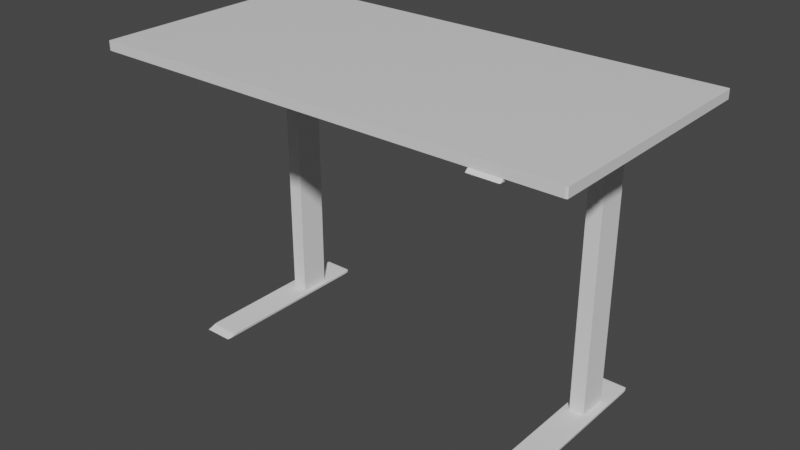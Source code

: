 # Source: Setup.blend  (saved by Blender 3.2.14; exported with 4.5.12 LTS)
import bpy
from mathutils import Matrix  # noqa: F401  (used for matrix-valued properties, if any)

bpy.ops.wm.read_factory_settings(use_empty=True)
scene = bpy.context.scene
scene.name = 'Scene'

# ---- collections
col_collection = bpy.data.collections.new('Collection'); scene.collection.children.link(col_collection)

# ---- materials (node trees are filled in below, after node groups)
mat_material = bpy.data.materials.new('Material')
mat_material.alpha_threshold = 0.0
mat_material.use_transparent_shadow = False
mat_material.line_color = (0.0, 0.0, 0.0, 1.0)

# ---- material node trees
mat_material.use_nodes = True; mat_material.node_tree.nodes.clear()
_N = mat_material.node_tree.nodes; _L = mat_material.node_tree.links
n0 = _N.new('ShaderNodeOutputMaterial'); n0.name = 'Material Output'; n0.location = (300, 300)
n1 = _N.new('ShaderNodeBsdfPrincipled'); n1.name = 'Principled BSDF'; n1.location = (10, 300)
n1.distribution = 'GGX'
n1.subsurface_method = 'RANDOM_WALK_SKIN'
n1.inputs[2].default_value = 0.4
n1.inputs[3].default_value = 1.45
n1.inputs[27].default_value = (0.0, 0.0, 0.0, 1.0)
n1.inputs[28].default_value = 1.0
_L.new(n1.outputs[0], n0.inputs[0])
n0.is_active_output = True

# ---- world
world_world = bpy.data.worlds.new('World'); scene.world = world_world
world_world.use_nodes = True; world_world.node_tree.nodes.clear()
_N = world_world.node_tree.nodes; _L = world_world.node_tree.links
n0 = _N.new('ShaderNodeOutputWorld'); n0.name = 'World Output'; n0.location = (300, 300)
n1 = _N.new('ShaderNodeBackground'); n1.name = 'Background'; n1.location = (10, 300)
n1.inputs[0].default_value = (0.05088, 0.05088, 0.05088, 1.0)
_L.new(n1.outputs[0], n0.inputs[0])
n0.is_active_output = True
world_world.color = (0.05088, 0.05088, 0.05088)
world_world.use_sun_shadow = False
world_world.sun_shadow_jitter_overblur = 0.0

# ---- meshes
me_cube = bpy.data.meshes.new('Cube')
me_cube.from_pydata([(1.0, 1.0, 1.0), (1.0, 1.0, -1.0), (1.0, -1.0, 1.0), (1.0, -1.0, -1.0), (0.0, 1.0, -1.0), (0.0, -1.0, 1.0), (0.0, -1.0, -1.0), (0.0, 1.0, 1.0)], [], [(4, 1, 3, 6), (1, 0, 2, 3), (4, 7, 0, 1), (3, 2, 5, 6), (0, 7, 5, 2)])
_uv = me_cube.uv_layers.new(name='UVMap')
_uv.uv.foreach_set('vector', [0.25, 0.5, 0.375, 0.5, 0.375, 0.75, 0.25, 0.75, 0.375, 0.5, 0.625, 0.5, 0.625, 0.75, 0.375, 0.75, 0.375, 0.375, 0.625, 0.375, 0.625, 0.5, 0.375, 0.5, 0.375, 0.75, 0.625, 0.75, 0.625, 0.875, 0.375, 0.875, 0.625, 0.5, 0.75, 0.5, 0.75, 0.75, 0.625, 0.75])
me_cube.materials.append(mat_material)
me_cube.use_mirror_vertex_groups = False
me_cube.update()
me_cube_007 = bpy.data.meshes.new('Cube.007')
me_cube_007.from_pydata([(-1.0, -1.0, -1.0), (-1.0, -1.0, 1.0), (-1.0, 1.0, -1.0), (-1.0, 1.0, 1.0), (1.0, -1.0, -1.0), (1.0, -1.0, 1.0), (1.0, 1.0, -1.0), (1.0, 1.0, 1.0)], [], [(0, 1, 3, 2), (2, 3, 7, 6), (6, 7, 5, 4), (4, 5, 1, 0), (2, 6, 4, 0), (7, 3, 1, 5)])
_uv = me_cube_007.uv_layers.new(name='UVMap')
_uv.uv.foreach_set('vector', [0.375, 0.0, 0.625, 0.0, 0.625, 0.25, 0.375, 0.25, 0.375, 0.25, 0.625, 0.25, 0.625, 0.5, 0.375, 0.5, 0.375, 0.5, 0.625, 0.5, 0.625, 0.75, 0.375, 0.75, 0.375, 0.75, 0.625, 0.75, 0.625, 1.0, 0.375, 1.0, 0.125, 0.5, 0.375, 0.5, 0.375, 0.75, 0.125, 0.75, 0.625, 0.5, 0.875, 0.5, 0.875, 0.75, 0.625, 0.75])
me_cube_007.update()
me_cube_008 = bpy.data.meshes.new('Cube.008')
me_cube_008.from_pydata([(-1.0, -1.0, -1.0), (-1.0, -1.0, 1.0), (-1.0, 1.0, -1.0), (-1.0, 1.0, 1.0), (1.0, -1.0, -1.0), (1.0, -1.0, 1.0), (1.0, 1.0, -1.0), (1.0, 1.0, 1.0)], [], [(0, 1, 3, 2), (2, 3, 7, 6), (6, 7, 5, 4), (4, 5, 1, 0), (2, 6, 4, 0), (7, 3, 1, 5)])
_uv = me_cube_008.uv_layers.new(name='UVMap')
_uv.uv.foreach_set('vector', [0.375, 0.0, 0.625, 0.0, 0.625, 0.25, 0.375, 0.25, 0.375, 0.25, 0.625, 0.25, 0.625, 0.5, 0.375, 0.5, 0.375, 0.5, 0.625, 0.5, 0.625, 0.75, 0.375, 0.75, 0.375, 0.75, 0.625, 0.75, 0.625, 1.0, 0.375, 1.0, 0.125, 0.5, 0.375, 0.5, 0.375, 0.75, 0.125, 0.75, 0.625, 0.5, 0.875, 0.5, 0.875, 0.75, 0.625, 0.75])
me_cube_008.update()
me_cube_009 = bpy.data.meshes.new('Cube.009')
me_cube_009.from_pydata([(-0.9968, -1.007, -0.9067), (-0.9821, -0.8996, -0.2145), (-0.9968, 0.9931, -0.9067), (-0.9968, 0.9931, -0.24), (1.003, -1.007, -0.9067), (1.032, -0.9054, -0.1492), (1.003, 0.9931, -0.9067), (1.003, 0.9931, -0.24)], [], [(0, 1, 3, 2), (2, 3, 7, 6), (6, 7, 5, 4), (4, 5, 1, 0), (2, 6, 4, 0), (7, 3, 1, 5)])
_uv = me_cube_009.uv_layers.new(name='UVMap')
_uv.uv.foreach_set('vector', [0.375, 0.0, 0.625, 0.0, 0.625, 0.25, 0.375, 0.25, 0.375, 0.25, 0.625, 0.25, 0.625, 0.5, 0.375, 0.5, 0.375, 0.5, 0.625, 0.5, 0.625, 0.75, 0.375, 0.75, 0.375, 0.75, 0.625, 0.75, 0.625, 1.0, 0.375, 1.0, 0.125, 0.5, 0.375, 0.5, 0.375, 0.75, 0.125, 0.75, 0.625, 0.5, 0.875, 0.5, 0.875, 0.75, 0.625, 0.75])
me_cube_009.update()
me_cube_011 = bpy.data.meshes.new('Cube.011')
me_cube_011.from_pydata([(-1.0, -1.037, -1.0), (-1.0, -0.811, 1.0), (-1.0, 1.0, -1.0), (-1.0, 1.0, 1.0), (1.0, -1.026, -1.0), (1.0, -0.8085, 1.0), (1.0, 1.014, -1.0), (1.0, 1.0, 1.0), (-1.0, -1.037, -1.0)], [], [(0, 1, 3, 2), (2, 3, 7, 6), (6, 7, 5, 4), (4, 5, 1, 0), (2, 6, 4, 0), (7, 3, 1, 5)])
_uv = me_cube_011.uv_layers.new(name='UVMap')
_uv.uv.foreach_set('vector', [0.375, 0.0, 0.625, 0.0, 0.625, 0.25, 0.375, 0.25, 0.375, 0.25, 0.625, 0.25, 0.625, 0.5, 0.375, 0.5, 0.375, 0.5, 0.625, 0.5, 0.625, 0.75, 0.375, 0.75, 0.375, 0.75, 0.625, 0.75, 0.625, 1.0, 0.375, 1.0, 0.125, 0.5, 0.375, 0.5, 0.375, 0.75, 0.125, 0.75, 0.625, 0.5, 0.875, 0.5, 0.875, 0.75, 0.625, 0.75])
me_cube_011.update()
me_circle = bpy.data.meshes.new('Circle')
me_circle.from_pydata([(0.0, 1.0, 0.0), (-0.1951, 0.9808, 0.0), (-0.3827, 0.9239, 0.0), (-0.5556, 0.8315, 0.0), (-0.7071, 0.7071, 0.0), (-0.8315, 0.5556, 0.0), (-0.9239, 0.3827, 0.0), (-0.9808, 0.1951, 0.0), (-1.0, -4.371e-08, 0.0), (-0.9808, -0.1951, 0.0), (-0.9239, -0.3827, 0.0), (-0.8315, -0.5556, 0.0), (-0.7071, -0.7071, 0.0), (-0.5556, -0.8315, 0.0), (-0.3827, -0.9239, 0.0), (-0.1951, -0.9808, 0.0), (8.742e-08, -1.0, 0.0), (0.1951, -0.9808, 0.0), (0.3827, -0.9239, 0.0), (0.5556, -0.8315, 0.0), (0.7071, -0.7071, 0.0), (0.8315, -0.5556, 0.0), (0.9239, -0.3827, 0.0), (0.9808, -0.1951, 0.0), (1.0, 1.192e-08, 0.0), (0.9808, 0.1951, 0.0), (0.9239, 0.3827, 0.0), (0.8315, 0.5556, 0.0), (0.7071, 0.7071, 0.0), (0.5556, 0.8315, 0.0), (0.3827, 0.9239, 0.0), (0.1951, 0.9808, 0.0), (-0.6313, -0.7693, 0.0), (-0.6692, -0.7382, 0.0), (-0.6503, -0.7537, 0.0)], [(1, 0), (2, 1), (3, 2), (4, 3), (5, 4), (6, 5), (7, 6), (8, 7), (9, 8), (10, 9), (11, 10), (12, 11), (33, 12), (14, 13), (15, 14), (16, 15), (17, 16), (18, 17), (19, 18), (20, 19), (21, 20), (22, 21), (23, 22), (24, 23), (25, 24), (26, 25), (27, 26), (28, 27), (29, 28), (30, 29), (31, 30), (0, 31), (13, 32), (34, 33), (32, 34)], [])
_uv = me_circle.uv_layers.new(name='UVMap')
_uv.uv.foreach_set('vector', [])
me_circle.update()
me_circle_001 = bpy.data.meshes.new('Circle.001')
me_circle_001.from_pydata([(0.0, 1.0, 0.0), (-0.1951, 0.9808, 0.0), (-0.3827, 0.9239, 0.0), (-0.5556, 0.8315, 0.0), (-0.7071, 0.7071, 0.0), (-0.8315, 0.5556, 0.0), (-0.9239, 0.3827, 0.0), (-0.9808, 0.1951, 0.0), (-1.0, -4.371e-08, 0.0), (-0.9808, -0.1951, 0.0), (-0.9239, -0.3827, 0.0), (-0.8315, -0.5556, 0.0), (-0.7071, -0.7071, 0.0), (-0.5556, -0.8315, 0.0), (-0.3827, -0.9239, 0.0), (-0.1951, -0.9808, 0.0), (8.742e-08, -1.0, 0.0), (0.1951, -0.9808, 0.0), (0.3827, -0.9239, 0.0), (0.5556, -0.8315, 0.0), (0.7071, -0.7071, 0.0), (0.8315, -0.5556, 0.0), (0.9239, -0.3827, 0.0), (0.9808, -0.1951, 0.0), (1.0, 1.192e-08, 0.0), (0.9808, 0.1951, 0.0), (0.9239, 0.3827, 0.0), (0.8315, 0.5556, 0.0), (0.7071, 0.7071, 0.0), (0.5556, 0.8315, 0.0), (0.3827, 0.9239, 0.0), (0.1951, 0.9808, 0.0), (-0.6313, -0.7693, 0.0), (-0.6692, -0.7382, 0.0), (-0.6503, -0.7537, 0.0)], [(1, 0), (2, 1), (3, 2), (4, 3), (5, 4), (6, 5), (7, 6), (8, 7), (9, 8), (10, 9), (11, 10), (12, 11), (33, 12), (14, 13), (15, 14), (16, 15), (17, 16), (18, 17), (19, 18), (20, 19), (21, 20), (22, 21), (23, 22), (24, 23), (25, 24), (26, 25), (27, 26), (28, 27), (29, 28), (30, 29), (31, 30), (0, 31), (13, 32), (34, 33), (32, 34)], [])
_uv = me_circle_001.uv_layers.new(name='UVMap')
_uv.uv.foreach_set('vector', [])
me_circle_001.update()
me_circle_002 = bpy.data.meshes.new('Circle.002')
me_circle_002.from_pydata([(0.0, 1.0, 0.0), (-0.1951, 0.9808, 0.0), (-0.3827, 0.9239, 0.0), (-0.5556, 0.8315, 0.0), (-0.7071, 0.7071, 0.0), (-0.8315, 0.5556, 0.0), (-0.9239, 0.3827, 0.0), (-0.9808, 0.1951, 0.0), (-1.0, -4.371e-08, 0.0), (-0.9808, -0.1951, 0.0), (-0.9239, -0.3827, 0.0), (-0.8315, -0.5556, 0.0), (-0.7071, -0.7071, 0.0), (-0.5556, -0.8315, 0.0), (-0.3827, -0.9239, 0.0), (-0.1951, -0.9808, 0.0), (8.742e-08, -1.0, 0.0), (0.1951, -0.9808, 0.0), (0.3827, -0.9239, 0.0), (0.5556, -0.8315, 0.0), (0.7071, -0.7071, 0.0), (0.8315, -0.5556, 0.0), (0.9239, -0.3827, 0.0), (0.9808, -0.1951, 0.0), (1.0, 1.192e-08, 0.0), (0.9808, 0.1951, 0.0), (0.9239, 0.3827, 0.0), (0.8315, 0.5556, 0.0), (0.7071, 0.7071, 0.0), (0.5556, 0.8315, 0.0), (0.3827, 0.9239, 0.0), (0.1951, 0.9808, 0.0), (-0.6313, -0.7693, 0.0), (-0.6692, -0.7382, 0.0), (-0.6503, -0.7537, 0.0)], [(1, 0), (2, 1), (3, 2), (4, 3), (5, 4), (6, 5), (7, 6), (8, 7), (9, 8), (10, 9), (11, 10), (12, 11), (33, 12), (14, 13), (15, 14), (16, 15), (17, 16), (18, 17), (19, 18), (20, 19), (21, 20), (22, 21), (23, 22), (24, 23), (25, 24), (26, 25), (27, 26), (28, 27), (29, 28), (30, 29), (31, 30), (0, 31), (13, 32), (34, 33), (32, 34)], [])
_uv = me_circle_002.uv_layers.new(name='UVMap')
_uv.uv.foreach_set('vector', [])
me_circle_002.update()
me_circle_003 = bpy.data.meshes.new('Circle.003')
me_circle_003.from_pydata([(0.0, 1.0, 0.0), (-0.1951, 0.9808, 0.0), (-0.3827, 0.9239, 0.0), (-0.5556, 0.8315, 0.0), (-0.7071, 0.7071, 0.0), (-0.8315, 0.5556, 0.0), (-0.9239, 0.3827, 0.0), (-0.9808, 0.1951, 0.0), (-1.0, -4.371e-08, 0.0), (-0.9808, -0.1951, 0.0), (-0.9239, -0.3827, 0.0), (-0.8315, -0.5556, 0.0), (-0.7071, -0.7071, 0.0), (-0.5556, -0.8315, 0.0), (-0.3827, -0.9239, 0.0), (-0.1951, -0.9808, 0.0), (8.742e-08, -1.0, 0.0), (0.1951, -0.9808, 0.0), (0.3827, -0.9239, 0.0), (0.5556, -0.8315, 0.0), (0.7071, -0.7071, 0.0), (0.8315, -0.5556, 0.0), (0.9239, -0.3827, 0.0), (0.9808, -0.1951, 0.0), (1.0, 1.192e-08, 0.0), (0.9808, 0.1951, 0.0), (0.9239, 0.3827, 0.0), (0.8315, 0.5556, 0.0), (0.7071, 0.7071, 0.0), (0.5556, 0.8315, 0.0), (0.3827, 0.9239, 0.0), (0.1951, 0.9808, 0.0), (-0.6313, -0.7693, 0.0), (-0.6692, -0.7382, 0.0), (-0.6503, -0.7537, 0.0)], [(1, 0), (2, 1), (3, 2), (4, 3), (5, 4), (6, 5), (7, 6), (8, 7), (9, 8), (10, 9), (11, 10), (12, 11), (33, 12), (14, 13), (15, 14), (16, 15), (17, 16), (18, 17), (19, 18), (20, 19), (21, 20), (22, 21), (23, 22), (24, 23), (25, 24), (26, 25), (27, 26), (28, 27), (29, 28), (30, 29), (31, 30), (0, 31), (13, 32), (34, 33), (32, 34)], [])
_uv = me_circle_003.uv_layers.new(name='UVMap')
_uv.uv.foreach_set('vector', [])
me_circle_003.update()
me_circle_004 = bpy.data.meshes.new('Circle.004')
me_circle_004.from_pydata([(0.0, 1.0, 0.0), (-0.1951, 0.9808, 0.0), (-0.3827, 0.9239, 0.0), (-0.5556, 0.8315, 0.0), (-0.7071, 0.7071, 0.0), (-0.8315, 0.5556, 0.0), (-0.9239, 0.3827, 0.0), (-0.9808, 0.1951, 0.0), (-1.0, -4.371e-08, 0.0), (-0.9808, -0.1951, 0.0), (-0.9239, -0.3827, 0.0), (-0.8315, -0.5556, 0.0), (-0.7071, -0.7071, 0.0), (-0.5556, -0.8315, 0.0), (-0.3827, -0.9239, 0.0), (-0.1951, -0.9808, 0.0), (8.742e-08, -1.0, 0.0), (0.1951, -0.9808, 0.0), (0.3827, -0.9239, 0.0), (0.5556, -0.8315, 0.0), (0.7071, -0.7071, 0.0), (0.8315, -0.5556, 0.0), (0.9239, -0.3827, 0.0), (0.9808, -0.1951, 0.0), (1.0, 1.192e-08, 0.0), (0.9808, 0.1951, 0.0), (0.9239, 0.3827, 0.0), (0.8315, 0.5556, 0.0), (0.7071, 0.7071, 0.0), (0.5556, 0.8315, 0.0), (0.3827, 0.9239, 0.0), (0.1951, 0.9808, 0.0), (-0.6313, -0.7693, 0.0), (-0.6692, -0.7382, 0.0), (-0.6503, -0.7537, 0.0)], [(1, 0), (2, 1), (3, 2), (4, 3), (5, 4), (6, 5), (7, 6), (8, 7), (9, 8), (10, 9), (11, 10), (12, 11), (33, 12), (14, 13), (15, 14), (16, 15), (17, 16), (18, 17), (19, 18), (20, 19), (21, 20), (22, 21), (23, 22), (24, 23), (25, 24), (26, 25), (27, 26), (28, 27), (29, 28), (30, 29), (31, 30), (0, 31), (13, 32), (34, 33), (32, 34)], [])
_uv = me_circle_004.uv_layers.new(name='UVMap')
_uv.uv.foreach_set('vector', [])
me_circle_004.update()
me_circle_005 = bpy.data.meshes.new('Circle.005')
me_circle_005.from_pydata([(0.0, 1.0, 0.0), (-0.1951, 0.9808, 0.0), (-0.3827, 0.9239, 0.0), (-0.5556, 0.8315, 0.0), (-0.7071, 0.7071, 0.0), (-0.8315, 0.5556, 0.0), (-0.9239, 0.3827, 0.0), (-0.9808, 0.1951, 0.0), (-1.0, -4.371e-08, 0.0), (-0.9808, -0.1951, 0.0), (-0.9239, -0.3827, 0.0), (-0.8315, -0.5556, 0.0), (-0.7071, -0.7071, 0.0), (-0.5556, -0.8315, 0.0), (-0.3827, -0.9239, 0.0), (-0.1951, -0.9808, 0.0), (8.742e-08, -1.0, 0.0), (0.1951, -0.9808, 0.0), (0.3827, -0.9239, 0.0), (0.5556, -0.8315, 0.0), (0.7071, -0.7071, 0.0), (0.8315, -0.5556, 0.0), (0.9239, -0.3827, 0.0), (0.9808, -0.1951, 0.0), (1.0, 1.192e-08, 0.0), (0.9808, 0.1951, 0.0), (0.9239, 0.3827, 0.0), (0.8315, 0.5556, 0.0), (0.7071, 0.7071, 0.0), (0.5556, 0.8315, 0.0), (0.3827, 0.9239, 0.0), (0.1951, 0.9808, 0.0), (-0.6313, -0.7693, 0.0), (-0.6692, -0.7382, 0.0), (-0.6503, -0.7537, 0.0)], [(1, 0), (2, 1), (3, 2), (4, 3), (5, 4), (6, 5), (7, 6), (8, 7), (9, 8), (10, 9), (11, 10), (12, 11), (33, 12), (14, 13), (15, 14), (16, 15), (17, 16), (18, 17), (19, 18), (20, 19), (21, 20), (22, 21), (23, 22), (24, 23), (25, 24), (26, 25), (27, 26), (28, 27), (29, 28), (30, 29), (31, 30), (0, 31), (13, 32), (34, 33), (32, 34)], [])
_uv = me_circle_005.uv_layers.new(name='UVMap')
_uv.uv.foreach_set('vector', [])
me_circle_005.update()
me_cube_013 = bpy.data.meshes.new('Cube.013')
me_cube_013.from_pydata([(-1.0, -1.0, -1.0), (-1.0, -1.0, 1.0), (-1.0, 1.0, -1.0), (-1.0, 1.0, 1.0), (1.0, -1.0, -1.0), (1.0, -1.0, 1.0), (1.0, 1.0, -1.0), (1.0, 1.0, 1.0)], [], [(0, 1, 3, 2), (2, 3, 7, 6), (6, 7, 5, 4), (4, 5, 1, 0), (2, 6, 4, 0), (7, 3, 1, 5)])
_uv = me_cube_013.uv_layers.new(name='UVMap')
_uv.uv.foreach_set('vector', [0.375, 0.0, 0.625, 0.0, 0.625, 0.25, 0.375, 0.25, 0.375, 0.25, 0.625, 0.25, 0.625, 0.5, 0.375, 0.5, 0.375, 0.5, 0.625, 0.5, 0.625, 0.75, 0.375, 0.75, 0.375, 0.75, 0.625, 0.75, 0.625, 1.0, 0.375, 1.0, 0.125, 0.5, 0.375, 0.5, 0.375, 0.75, 0.125, 0.75, 0.625, 0.5, 0.875, 0.5, 0.875, 0.75, 0.625, 0.75])
me_cube_013.update()
me_cube_014 = bpy.data.meshes.new('Cube.014')
me_cube_014.from_pydata([(-0.9968, -1.007, -0.9067), (-0.9821, -0.8996, -0.2145), (-0.9968, 0.9931, -0.9067), (-0.9968, 0.9931, -0.24), (1.003, -1.007, -0.9067), (1.032, -0.9054, -0.1492), (1.003, 0.9931, -0.9067), (1.003, 0.9931, -0.24)], [], [(0, 1, 3, 2), (2, 3, 7, 6), (6, 7, 5, 4), (4, 5, 1, 0), (2, 6, 4, 0), (7, 3, 1, 5)])
_uv = me_cube_014.uv_layers.new(name='UVMap')
_uv.uv.foreach_set('vector', [0.375, 0.0, 0.625, 0.0, 0.625, 0.25, 0.375, 0.25, 0.375, 0.25, 0.625, 0.25, 0.625, 0.5, 0.375, 0.5, 0.375, 0.5, 0.625, 0.5, 0.625, 0.75, 0.375, 0.75, 0.375, 0.75, 0.625, 0.75, 0.625, 1.0, 0.375, 1.0, 0.125, 0.5, 0.375, 0.5, 0.375, 0.75, 0.125, 0.75, 0.625, 0.5, 0.875, 0.5, 0.875, 0.75, 0.625, 0.75])
me_cube_014.update()

# ---- objects
ob_table_top = bpy.data.objects.new('table-top', me_cube)
ob_leg_right = bpy.data.objects.new('leg-right', me_cube_007)
ob_leg_left = bpy.data.objects.new('leg-left', me_cube_008)
ob_stand_right = bpy.data.objects.new('stand-right', me_cube_009)
ob_desk_buttons = bpy.data.objects.new('desk-buttons', me_cube_011)
ob_btn_desk_1 = bpy.data.objects.new('btn-desk-1', me_circle)
ob_btn_desk_2 = bpy.data.objects.new('btn-desk-2', me_circle_001)
ob_btn_desk_3 = bpy.data.objects.new('btn-desk-3', me_circle_002)
ob_btn_desk_4 = bpy.data.objects.new('btn-desk-4', me_circle_003)
ob_btn_desk_5 = bpy.data.objects.new('btn-desk-5', me_circle_004)
ob_btn_desk_6 = bpy.data.objects.new('btn-desk-6', me_circle_005)
ob_display_desk = bpy.data.objects.new('display-desk', me_cube_013)
ob_stand_right_001 = bpy.data.objects.new('stand-right.001', me_cube_014)

# ---- transforms, parenting, visibility, modifiers, constraints
ob_table_top.location = (0.0, 0.0, 0.9)
ob_table_top.scale = (0.8, 0.4, 0.015)
ob_table_top.lock_rotations_4d = False
ob_table_top.empty_display_type = 'ARROWS'
ob_table_top.lineart.crease_threshold = 0.0
_m = ob_table_top.modifiers.new('Mirror', 'MIRROR')
_m = ob_table_top.modifiers.new('Bevel', 'BEVEL')
_m.width = 0.01
_m.width_pct = 0.01
_m.segments = 18
ob_leg_right.location = (0.577, 0.18, 0.4054)
ob_leg_right.scale = (0.025, 0.05, 0.5)
_m = ob_leg_right.modifiers.new('Mirror', 'MIRROR')
_m.use_axis = (False, False, False)
ob_leg_left.location = (-0.5802, 0.18, 0.4095)
ob_leg_left.scale = (0.025, 0.05, 0.5)
_m = ob_leg_left.modifiers.new('Mirror', 'MIRROR')
_m.use_axis = (False, False, False)
ob_stand_right.location = (0.5776, 0.04307, -0.08937)
ob_stand_right.scale = (0.05, 0.3002, 0.015)
_m = ob_stand_right.modifiers.new('Bevel', 'BEVEL')
_m.width = 0.07
_m.width_pct = 0.07
_m.segments = 17
_m.miter_outer = 'MITER_ARC'
ob_desk_buttons.location = (0.58, -0.3595, 0.88)
ob_desk_buttons.scale = (0.05, 0.05, 0.005)
_m = ob_desk_buttons.modifiers.new('Bevel', 'BEVEL')
_m.width = 0.08
_m.width_pct = 0.08
_m.segments = 40
ob_btn_desk_1.location = (0.6211, -0.4049, 0.8805)
ob_btn_desk_1.rotation_euler = (0.7418, 6.985e-10, 0.0)
ob_btn_desk_1.scale = (0.004, 0.004, 1.0)
ob_btn_desk_2.location = (0.609, -0.4049, 0.8805)
ob_btn_desk_2.rotation_euler = (0.7418, 6.985e-10, 0.0)
ob_btn_desk_2.scale = (0.004, 0.004, 1.0)
ob_btn_desk_3.location = (0.5963, -0.405, 0.8805)
ob_btn_desk_3.rotation_euler = (0.7418, 6.985e-10, 0.0)
ob_btn_desk_3.scale = (0.004, 0.004, 1.0)
ob_btn_desk_4.location = (0.5839, -0.4053, 0.8805)
ob_btn_desk_4.rotation_euler = (0.7418, 6.985e-10, 0.0)
ob_btn_desk_4.scale = (0.004, 0.004, 1.0)
ob_btn_desk_5.location = (0.5719, -0.4053, 0.8805)
ob_btn_desk_5.rotation_euler = (0.7418, 6.985e-10, 0.0)
ob_btn_desk_5.scale = (0.004, 0.004, 1.0)
ob_btn_desk_6.location = (0.5598, -0.4053, 0.8805)
ob_btn_desk_6.rotation_euler = (0.7418, 6.985e-10, 0.0)
ob_btn_desk_6.scale = (0.004, 0.004, 1.0)
ob_display_desk.location = (0.5429, -0.4059, 0.8803)
ob_display_desk.rotation_euler = (0.7418, 0.0, 0.0)
ob_display_desk.scale = (0.0075, 0.004, 0.0005)
ob_stand_right_001.location = (-0.5882, 0.04307, -0.08937)
ob_stand_right_001.scale = (0.05, 0.3002, 0.015)
_m = ob_stand_right_001.modifiers.new('Bevel', 'BEVEL')
_m.width = 0.07
_m.width_pct = 0.07
_m.segments = 17
_m.miter_outer = 'MITER_ARC'

# ---- collection membership
col_collection.objects.link(ob_table_top)
col_collection.objects.link(ob_leg_right)
col_collection.objects.link(ob_leg_left)
col_collection.objects.link(ob_stand_right)
col_collection.objects.link(ob_desk_buttons)
col_collection.objects.link(ob_btn_desk_1)
col_collection.objects.link(ob_btn_desk_2)
col_collection.objects.link(ob_btn_desk_3)
col_collection.objects.link(ob_btn_desk_4)
col_collection.objects.link(ob_btn_desk_5)
col_collection.objects.link(ob_btn_desk_6)
col_collection.objects.link(ob_display_desk)
col_collection.objects.link(ob_stand_right_001)

# ---- scene / render settings (as saved in the file)
scene.frame_start = 1; scene.frame_end = 250; scene.frame_set(1)
scene.render.engine = 'BLENDER_EEVEE_NEXT'
scene.cycles.sampling_pattern = 'TABULATED_SOBOL'
scene.cycles.use_light_tree = False
scene.view_settings.view_transform = 'Filmic'
bpy.context.view_layer.update()

# ---- added for rendering (the .blend has no active camera and no usable light): camera, sun
cam_auto = bpy.data.cameras.new('AutoCamera')
cam_auto.lens = 50.0
cam_auto.sensor_width = 36.0
cam_auto.clip_end = 1000.0
ob_auto_camera = bpy.data.objects.new('AutoCamera', cam_auto)
scene.collection.objects.link(ob_auto_camera)
ob_auto_camera.location = (1.90842, -2.29579, 1.93275)
ob_auto_camera.rotation_euler = (1.09748, -7.21219e-08, 0.694738)
scene.camera = ob_auto_camera
light_auto_sun = bpy.data.lights.new('AutoSun', 'SUN')
light_auto_sun.energy = 3.0
light_auto_sun.angle = 0.0523599
ob_auto_sun = bpy.data.objects.new('AutoSun', light_auto_sun)
scene.collection.objects.link(ob_auto_sun)
ob_auto_sun.rotation_euler = (0.872665, 0.174533, 0.523599)
bpy.context.view_layer.update()
